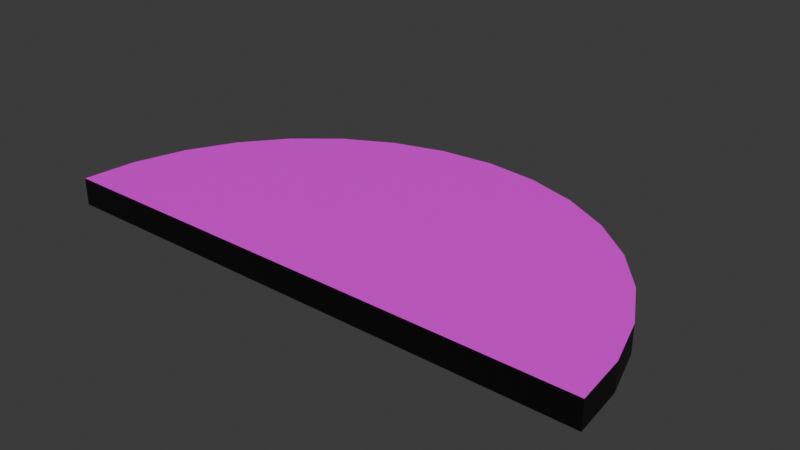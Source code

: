 # Source: Asset_3D_Terrain.blend  (saved by Blender 4.0.36; exported with 4.5.12 LTS)
import bpy
from mathutils import Matrix  # noqa: F401  (used for matrix-valued properties, if any)

bpy.ops.wm.read_factory_settings(use_empty=True)
scene = bpy.context.scene
scene.name = 'Scene'

# ---- collections
col_collection = bpy.data.collections.new('Collection'); scene.collection.children.link(col_collection)

# ---- images (referenced by path relative to the original .blend; pixels are not part of the script)
import os
ASSET_DIR = os.environ.get("B2B_ASSET_DIR", "")  # directory of the original .blend (textures are referenced by path, not embedded)
HERE = os.path.dirname(os.path.abspath(__file__))  # packed textures are extracted next to this script under _unpacked/

def load_image(name, relpath, width, height, colorspace="sRGB"):
    """Load a texture the original file referenced (path relative to the .blend, or extracted next to this script)."""
    p = next((c for c in (os.path.join(HERE, relpath), os.path.join(ASSET_DIR, relpath)) if relpath and os.path.exists(c)), "")
    if p:
        img = bpy.data.images.load(p, check_existing=True)
        img.name = name
    else:  # same state as the original file: an image datablock whose file is absent (Cycles renders it pink)
        img = bpy.data.images.new(name, width, height)
        img.source = "FILE"
        img.filepath = "//" + (relpath or name)
    img.colorspace_settings.name = colorspace
    return img
img_rond_noir_fond_blanc_png = load_image('rond noir fond blanc.png', 'rond noir fond blanc.png', 1024, 1024, 'sRGB')
img_rond_blanc_fond_noir_png = load_image('rond blanc fond noir.png', 'rond blanc fond noir.png', 1024, 1024, 'sRGB')

# ---- materials (node trees are filled in below, after node groups)
mat_fond_blanc = bpy.data.materials.new('fond blanc')
mat_fond_blanc.use_transparent_shadow = False
mat_fond_noir = bpy.data.materials.new('Fond noir')
mat_fond_noir.use_transparent_shadow = False
mat_noir = bpy.data.materials.new('Noir')
mat_noir.use_transparent_shadow = False

# ---- material node trees
mat_fond_blanc.use_nodes = True; mat_fond_blanc.node_tree.nodes.clear()
_N = mat_fond_blanc.node_tree.nodes; _L = mat_fond_blanc.node_tree.links
n0 = _N.new('ShaderNodeBsdfPrincipled'); n0.name = 'Principled BSDF'; n0.location = (10, 300)
n0.inputs[3].default_value = 1.45
n1 = _N.new('ShaderNodeOutputMaterial'); n1.name = 'Material Output'; n1.location = (300, 300)
n2 = _N.new('ShaderNodeTexImage'); n2.name = 'Image Texture'; n2.location = (-280, 280)
n2.image = img_rond_noir_fond_blanc_png
n2.extension = 'EXTEND'
_L.new(n0.outputs[0], n1.inputs[0])
_L.new(n2.outputs[0], n0.inputs[0])
n1.is_active_output = True
mat_fond_noir.use_nodes = True; mat_fond_noir.node_tree.nodes.clear()
_N = mat_fond_noir.node_tree.nodes; _L = mat_fond_noir.node_tree.links
n0 = _N.new('ShaderNodeBsdfPrincipled'); n0.name = 'Principled BSDF'; n0.location = (10, 300)
n0.inputs[3].default_value = 1.45
n1 = _N.new('ShaderNodeOutputMaterial'); n1.name = 'Material Output'; n1.location = (300, 300)
n2 = _N.new('ShaderNodeTexImage'); n2.name = 'Image Texture'; n2.location = (-280, 280)
n2.image = img_rond_blanc_fond_noir_png
_L.new(n0.outputs[0], n1.inputs[0])
_L.new(n2.outputs[0], n0.inputs[0])
n1.is_active_output = True
mat_noir.use_nodes = True; mat_noir.node_tree.nodes.clear()
_N = mat_noir.node_tree.nodes; _L = mat_noir.node_tree.links
n0 = _N.new('ShaderNodeBsdfPrincipled'); n0.name = 'Principled BSDF'; n0.location = (10, 300)
n0.inputs[0].default_value = (0.0, 0.0, 0.0, 1.0)
n0.inputs[3].default_value = 1.45
n1 = _N.new('ShaderNodeOutputMaterial'); n1.name = 'Material Output'; n1.location = (300, 300)
_L.new(n0.outputs[0], n1.inputs[0])
n1.is_active_output = True

# ---- world
world_world = bpy.data.worlds.new('World'); scene.world = world_world
world_world.use_nodes = True; world_world.node_tree.nodes.clear()
_N = world_world.node_tree.nodes; _L = world_world.node_tree.links
n0 = _N.new('ShaderNodeOutputWorld'); n0.name = 'World Output'; n0.location = (300, 300)
n1 = _N.new('ShaderNodeBackground'); n1.name = 'Background'; n1.location = (10, 300)
n1.inputs[0].default_value = (0.05088, 0.05088, 0.05088, 1.0)
_L.new(n1.outputs[0], n0.inputs[0])
n0.is_active_output = True
world_world.color = (0.05088, 0.05088, 0.05088)
world_world.use_sun_shadow = False
world_world.sun_shadow_jitter_overblur = 0.0

# ---- meshes
me_circle_001 = bpy.data.meshes.new('Circle.001')
me_circle_001.from_pydata([(-0.001519, 20.08, -1.0), (-3.903, 19.69, -1.0), (-7.655, 18.55, -1.0), (-11.11, 16.71, -1.0), (-14.14, 14.22, -1.0), (-16.63, 11.19, -1.0), (-18.48, 7.731, -1.0), (-19.62, 3.979, -1.0), (-20.0, 0.07727, -1.0), (-0.001519, 0.07727, -1.0), (20.0, 0.07727, -1.0), (19.61, 3.979, -1.0), (18.48, 7.731, -1.0), (16.63, 11.19, -1.0), (14.14, 14.22, -1.0), (11.11, 16.71, -1.0), (7.652, 18.55, -1.0), (3.9, 19.69, -1.0), (-3.903, 19.69, 1.0), (-0.001519, 20.08, 1.0), (-7.655, 18.55, 1.0), (-11.11, 16.71, 1.0), (-14.14, 14.22, 1.0), (-16.63, 11.19, 1.0), (-18.48, 7.731, 1.0), (-19.62, 3.979, 1.0), (-20.0, 0.07727, 1.0), (-0.001519, 0.07727, 1.0), (18.48, 7.731, 1.0), (16.63, 11.19, 1.0), (14.14, 14.22, 1.0), (11.11, 16.71, 1.0), (7.652, 18.55, 1.0), (3.9, 19.69, 1.0), (20.0, 0.07727, 1.0), (19.61, 3.979, 1.0), (14.14, 14.22, -0.8278), (14.14, 14.22, 0.8278), (11.11, 16.71, 0.8278), (11.11, 16.71, -0.8278), (-18.48, 7.731, -0.8278), (-18.48, 7.731, 0.8278), (-19.62, 3.979, 0.8278), (-19.62, 3.979, -0.8278), (7.652, 18.55, 0.8278), (7.652, 18.55, -0.8278), (-20.0, 0.07727, 0.8278), (-20.0, 0.07727, -0.8278), (-0.001519, 0.07727, 0.8278), (-0.001519, 0.07727, -0.8278), (-0.001519, 20.08, -0.8278), (-0.001519, 20.08, 0.8278), (-3.903, 19.69, 0.8278), (-3.903, 19.69, -0.8278), (3.9, 19.69, 0.8278), (3.9, 19.69, -0.8278), (20.0, 0.07727, 0.8278), (20.0, 0.07727, -0.8278), (-7.655, 18.55, 0.8278), (-7.655, 18.55, -0.8278), (19.61, 3.979, 0.8278), (19.61, 3.979, -0.8278), (-11.11, 16.71, 0.8278), (-11.11, 16.71, -0.8278), (18.48, 7.731, 0.8278), (18.48, 7.731, -0.8278), (-14.14, 14.22, 0.8278), (-14.14, 14.22, -0.8278), (16.63, 11.19, 0.8278), (16.63, 11.19, -0.8278), (-16.63, 11.19, 0.8278), (-16.63, 11.19, -0.8278), (-19.98, 0.2513, -1.0), (-19.98, 0.2513, 1.0), (-19.98, 0.2513, -0.8278), (-19.98, 0.2513, 0.8278), (-19.97, 0.365, -1.0), (-19.39, 0.07727, -1.0), (-19.97, 0.365, 1.0), (-19.39, 0.07727, 1.0), (-19.39, 0.07727, -0.8278), (-19.39, 0.07727, 0.8278), (-19.97, 0.365, -0.8278), (-19.97, 0.365, 0.8278), (19.66, 0.07727, -1.0), (19.66, 0.07727, 1.0), (19.66, 0.07727, -0.8278), (19.66, 0.07727, 0.8278)], [], [(76, 77, 8, 72), (6, 9, 7), (5, 9, 6), (4, 9, 5), (3, 9, 4), (2, 9, 3), (1, 9, 2), (0, 9, 1), (9, 0, 17), (16, 9, 17), (15, 9, 16), (14, 9, 15), (13, 9, 14), (12, 9, 13), (12, 11, 9), (10, 84, 9, 11), (78, 73, 26, 79), (24, 25, 27), (23, 24, 27), (22, 23, 27), (21, 22, 27), (20, 21, 27), (18, 20, 27), (19, 18, 27), (27, 33, 19), (32, 33, 27), (31, 32, 27), (30, 31, 27), (29, 30, 27), (28, 29, 27), (28, 27, 35), (34, 35, 27, 85), (38, 31, 30, 37), (42, 25, 24, 41), (44, 32, 31, 38), (83, 78, 25, 42), (81, 79, 26, 46), (52, 18, 19, 51), (54, 33, 32, 44), (87, 85, 27, 48), (58, 20, 18, 52), (51, 19, 33, 54), (60, 35, 34, 56), (62, 21, 20, 58), (64, 28, 35, 60), (66, 22, 21, 62), (68, 29, 28, 64), (70, 23, 22, 66), (37, 30, 29, 68), (41, 24, 23, 70), (6, 40, 71, 5), (40, 41, 70, 71), (14, 36, 69, 13), (36, 37, 68, 69), (5, 71, 67, 4), (71, 70, 66, 67), (13, 69, 65, 12), (69, 68, 64, 65), (4, 67, 63, 3), (67, 66, 62, 63), (12, 65, 61, 11), (65, 64, 60, 61), (3, 63, 59, 2), (63, 62, 58, 59), (11, 61, 57, 10), (61, 60, 56, 57), (0, 50, 55, 17), (50, 51, 54, 55), (2, 59, 53, 1), (59, 58, 52, 53), (84, 86, 49, 9), (86, 87, 48, 49), (17, 55, 45, 16), (55, 54, 44, 45), (1, 53, 50, 0), (53, 52, 51, 50), (77, 80, 47, 8), (80, 81, 46, 47), (76, 82, 43, 7), (82, 83, 42, 43), (16, 45, 39, 15), (45, 44, 38, 39), (7, 43, 40, 6), (43, 42, 41, 40), (15, 39, 36, 14), (39, 38, 37, 36), (47, 46, 75, 74), (8, 47, 74, 72), (46, 26, 73, 75), (74, 75, 83, 82), (72, 74, 82, 76), (49, 48, 81, 80), (9, 49, 80, 77), (48, 27, 79, 81), (75, 73, 78, 83), (25, 78, 79, 27), (7, 9, 77, 76), (57, 56, 87, 86), (10, 57, 86, 84), (56, 34, 85, 87)])
me_circle_001.polygons.foreach_set('material_index', [1, 1, 1, 1, 1, 1, 1, 1, 1, 1, 1, 1, 1, 1, 1, 1, 0, 0, 0, 0, 0, 0, 0, 0, 0, 0, 0, 0, 0, 0, 0, 0, 2, 2, 2, 2, 2, 2, 2, 2, 2, 2, 2, 2, 2, 2, 2, 2, 2, 2, 2, 2, 2, 2, 2, 2, 2, 2, 2, 2, 2, 2, 2, 2, 2, 2, 2, 2, 2, 2, 2, 2, 2, 2, 2, 2, 2, 2, 2, 2, 2, 2, 2, 2, 2, 2, 2, 2, 2, 2, 2, 2, 2, 2, 2, 0, 1, 2, 2, 2])
_uv = me_circle_001.uv_layers.new(name='UVMap')
_uv.uv.foreach_set('vector', [1.22, 0.08693, 1.199, 0.07653, 1.221, 0.07653, 1.221, 0.08282, 1.166, 0.353, 0.4988, 0.07653, 1.207, 0.2175, 1.1, 0.4779, 0.4988, 0.07653, 1.166, 0.353, 1.01, 0.5874, 0.4988, 0.07653, 1.1, 0.4779, 0.9002, 0.6773, 0.4988, 0.07653, 1.01, 0.5874, 0.7753, 0.7441, 0.4988, 0.07653, 0.9002, 0.6773, 0.6397, 0.7852, 0.4988, 0.07653, 0.7753, 0.7441, 0.4988, 0.7991, 0.4988, 0.07653, 0.6397, 0.7852, 0.4988, 0.07653, 0.4988, 0.7991, 0.3578, 0.7852, 0.2223, 0.7441, 0.4988, 0.07653, 0.3578, 0.7852, 0.09735, 0.6773, 0.4988, 0.07653, 0.2223, 0.7441, -0.01214, 0.5874, 0.4988, 0.07653, 0.09735, 0.6773, -0.102, 0.4779, 0.4988, 0.07653, -0.01214, 0.5874, -0.1688, 0.353, 0.4988, 0.07653, -0.102, 0.4779, -0.1688, 0.353, -0.2099, 0.2175, 0.4988, 0.07653, -0.2238, 0.07653, -0.2116, 0.07653, 0.4988, 0.07653, -0.2099, 0.2175, -0.3699, 0.02182, -0.3704, 0.01687, -0.3712, 0.009285, -0.3446, 0.009285, -0.3048, 0.3428, -0.3544, 0.1793, 0.5004, 0.009285, -0.2243, 0.4935, -0.3048, 0.3428, 0.5004, 0.009285, -0.1159, 0.6256, -0.2243, 0.4935, 0.5004, 0.009285, 0.01619, 0.734, -0.1159, 0.6256, 0.5004, 0.009285, 0.1669, 0.8145, 0.01619, 0.734, 0.5004, 0.009285, 0.3304, 0.8641, 0.1669, 0.8145, 0.5004, 0.009285, 0.5004, 0.8809, 0.3304, 0.8641, 0.5004, 0.009285, 0.5004, 0.009285, 0.6705, 0.8641, 0.5004, 0.8809, 0.834, 0.8145, 0.6705, 0.8641, 0.5004, 0.009285, 0.9847, 0.734, 0.834, 0.8145, 0.5004, 0.009285, 1.117, 0.6256, 0.9847, 0.734, 0.5004, 0.009285, 1.225, 0.4935, 1.117, 0.6256, 0.5004, 0.009285, 1.306, 0.3428, 1.225, 0.4935, 0.5004, 0.009285, 1.306, 0.3428, 0.5004, 0.009285, 1.355, 0.1793, 1.372, 0.009285, 1.355, 0.1793, 0.5004, 0.009285, 1.357, 0.009285, 0.08984, 0.221, 0.08681, 0.2185, 0.1433, 0.1496, 0.1463, 0.1521, 0.3991, 0.9852, 0.3979, 0.9889, 0.3127, 0.963, 0.3138, 0.9593, 0.04332, 0.3063, 0.03987, 0.3044, 0.08186, 0.2259, 0.08531, 0.2277, 0.4891, 0.9948, 0.4888, 0.9987, 0.4067, 0.9906, 0.407, 0.9867, 0.5413, 0.9403, 0.5452, 0.9403, 0.5452, 0.9541, 0.5413, 0.9541, 0.01276, 0.5925, 0.008869, 0.5929, 0.000138, 0.5042, 0.004032, 0.5038, 0.01435, 0.3991, 0.01061, 0.3979, 0.03646, 0.3127, 0.04021, 0.3138, 0.5413, 0.05303, 0.5452, 0.05303, 0.5452, 0.4998, 0.5413, 0.4998, 0.04021, 0.6857, 0.03646, 0.6868, 0.01061, 0.6016, 0.01435, 0.6005, 0.004032, 0.4957, 0.000138, 0.4953, 0.008869, 0.4067, 0.01276, 0.407, 0.407, 0.01276, 0.4067, 0.008869, 0.4953, 0.0001381, 0.4957, 0.004032, 0.08531, 0.7718, 0.08186, 0.7736, 0.03987, 0.6951, 0.04332, 0.6932, 0.3138, 0.04021, 0.3127, 0.03646, 0.3979, 0.01061, 0.3991, 0.01435, 0.1463, 0.8474, 0.1433, 0.8499, 0.08681, 0.781, 0.08984, 0.7785, 0.2277, 0.08531, 0.2259, 0.08186, 0.3044, 0.03987, 0.3063, 0.04332, 0.221, 0.9097, 0.2185, 0.9127, 0.1496, 0.8562, 0.1521, 0.8532, 0.1521, 0.1463, 0.1496, 0.1433, 0.2185, 0.08681, 0.221, 0.08984, 0.3063, 0.9562, 0.3044, 0.9596, 0.2259, 0.9176, 0.2277, 0.9142, 0.3259, 0.9196, 0.3244, 0.9232, 0.2451, 0.8808, 0.2473, 0.8776, 0.3244, 0.9232, 0.3063, 0.9562, 0.2277, 0.9142, 0.2451, 0.8808, 0.1784, 0.1784, 0.1757, 0.1757, 0.2451, 0.1187, 0.2473, 0.1219, 0.1757, 0.1757, 0.1521, 0.1463, 0.221, 0.08984, 0.2451, 0.1187, 0.2473, 0.8776, 0.2451, 0.8808, 0.1757, 0.8238, 0.1784, 0.8211, 0.2451, 0.8808, 0.221, 0.9097, 0.1521, 0.8532, 0.1757, 0.8238, 0.2473, 0.1219, 0.2451, 0.1187, 0.3244, 0.07635, 0.3259, 0.07995, 0.2451, 0.1187, 0.2277, 0.08531, 0.3063, 0.04332, 0.3244, 0.07635, 0.1784, 0.8211, 0.1757, 0.8238, 0.1187, 0.7544, 0.1219, 0.7522, 0.1757, 0.8238, 0.1463, 0.8474, 0.08984, 0.7785, 0.1187, 0.7544, 0.3259, 0.07995, 0.3244, 0.07635, 0.4103, 0.05027, 0.4111, 0.05409, 0.3244, 0.07635, 0.3138, 0.04021, 0.3991, 0.01435, 0.4103, 0.05027, 0.1219, 0.7522, 0.1187, 0.7544, 0.07635, 0.6751, 0.07995, 0.6736, 0.1187, 0.7544, 0.08531, 0.7718, 0.04332, 0.6932, 0.07635, 0.6751, 0.4111, 0.05409, 0.4103, 0.05027, 0.4994, 0.04146, 0.4998, 0.04536, 0.4103, 0.05027, 0.407, 0.01276, 0.4957, 0.004032, 0.4994, 0.04146, 0.04536, 0.4998, 0.04146, 0.4998, 0.05027, 0.4103, 0.05409, 0.4111, 0.04146, 0.4998, 0.004032, 0.4957, 0.01276, 0.407, 0.05027, 0.4103, 0.07995, 0.6736, 0.07635, 0.6751, 0.05027, 0.5892, 0.05409, 0.5884, 0.07635, 0.6751, 0.04021, 0.6857, 0.01435, 0.6005, 0.05027, 0.5892, 0.4998, 0.05303, 0.5037, 0.05303, 0.5037, 0.4998, 0.4998, 0.4998, 0.5037, 0.05303, 0.5413, 0.05303, 0.5413, 0.4998, 0.5037, 0.4998, 0.05409, 0.4111, 0.05027, 0.4103, 0.07635, 0.3244, 0.07995, 0.3259, 0.05027, 0.4103, 0.01435, 0.3991, 0.04021, 0.3138, 0.07635, 0.3244, 0.05409, 0.5884, 0.05027, 0.5892, 0.04146, 0.4998, 0.04536, 0.4998, 0.05027, 0.5892, 0.01276, 0.5925, 0.004032, 0.5038, 0.04146, 0.4998, 0.4998, 0.9403, 0.5037, 0.9403, 0.5037, 0.9541, 0.4998, 0.9541, 0.5037, 0.9403, 0.5413, 0.9403, 0.5413, 0.9541, 0.5037, 0.9541, 0.4932, 0.9535, 0.4928, 0.9574, 0.4103, 0.9492, 0.4111, 0.9454, 0.4928, 0.9574, 0.4891, 0.9948, 0.407, 0.9867, 0.4103, 0.9492, 0.07995, 0.3259, 0.07635, 0.3244, 0.1187, 0.2451, 0.1219, 0.2473, 0.07635, 0.3244, 0.04332, 0.3063, 0.08531, 0.2277, 0.1187, 0.2451, 0.4111, 0.9454, 0.4103, 0.9492, 0.3244, 0.9232, 0.3259, 0.9196, 0.4103, 0.9492, 0.3991, 0.9852, 0.3138, 0.9593, 0.3244, 0.9232, 0.1219, 0.2473, 0.1187, 0.2451, 0.1757, 0.1757, 0.1784, 0.1784, 0.1187, 0.2451, 0.08984, 0.221, 0.1463, 0.1521, 0.1757, 0.1757, 0.4994, 0.958, 0.4957, 0.9955, 0.4917, 0.9951, 0.4954, 0.9576, 0.4998, 0.9541, 0.4994, 0.958, 0.4954, 0.9576, 0.4958, 0.9538, 0.4957, 0.9955, 0.4953, 0.9994, 0.4913, 0.999, 0.4917, 0.9951, 0.4954, 0.9576, 0.4917, 0.9951, 0.4891, 0.9948, 0.4928, 0.9574, 0.4958, 0.9538, 0.4954, 0.9576, 0.4928, 0.9574, 0.4932, 0.9535, 0.5037, 0.4998, 0.5413, 0.4998, 0.5413, 0.9403, 0.5037, 0.9403, 0.4998, 0.4998, 0.5037, 0.4998, 0.5037, 0.9403, 0.4998, 0.9403, 0.5413, 0.4998, 0.5452, 0.4998, 0.5452, 0.9403, 0.5413, 0.9403, 0.4917, 0.9951, 0.4913, 0.999, 0.4888, 0.9987, 0.4891, 0.9948, -0.3544, 0.1793, -0.3699, 0.02182, -0.3446, 0.009285, 0.5004, 0.009285, 1.207, 0.2175, 0.4988, 0.07653, 1.199, 0.07653, 1.22, 0.08693, 0.5037, 0.04536, 0.5413, 0.04536, 0.5413, 0.05303, 0.5037, 0.05303, 0.4998, 0.04536, 0.5037, 0.04536, 0.5037, 0.05303, 0.4998, 0.05303, 0.5413, 0.04536, 0.5452, 0.04536, 0.5452, 0.05303, 0.5413, 0.05303])
me_circle_001.materials.append(mat_fond_blanc)
me_circle_001.materials.append(mat_fond_noir)
me_circle_001.materials.append(mat_noir)
me_circle_001.update()

# ---- objects
ob_terrain1 = bpy.data.objects.new('terrain1', me_circle_001)

# ---- transforms, parenting, visibility, modifiers, constraints
ob_terrain1.location = (0.0, 0.0, 0.0)

# ---- collection membership
col_collection.objects.link(ob_terrain1)

# ---- scene / render settings (as saved in the file)
scene.frame_start = 1; scene.frame_end = 250; scene.frame_set(1)
scene.render.engine = 'BLENDER_EEVEE_NEXT'
scene.cycles.sampling_pattern = 'TABULATED_SOBOL'
bpy.context.view_layer.update()

# ---- added for rendering (the .blend has no active camera and no usable light): camera, sun
cam_auto = bpy.data.cameras.new('AutoCamera')
cam_auto.lens = 50.0
cam_auto.sensor_width = 36.0
cam_auto.clip_end = 1000.0
ob_auto_camera = bpy.data.objects.new('AutoCamera', cam_auto)
scene.collection.objects.link(ob_auto_camera)
ob_auto_camera.location = (41.4171, -39.6251, 33.1349)
ob_auto_camera.rotation_euler = (1.09748, -7.21219e-08, 0.694738)
scene.camera = ob_auto_camera
light_auto_sun = bpy.data.lights.new('AutoSun', 'SUN')
light_auto_sun.energy = 3.0
light_auto_sun.angle = 0.0523599
ob_auto_sun = bpy.data.objects.new('AutoSun', light_auto_sun)
scene.collection.objects.link(ob_auto_sun)
ob_auto_sun.rotation_euler = (0.872665, 0.174533, 0.523599)
bpy.context.view_layer.update()
